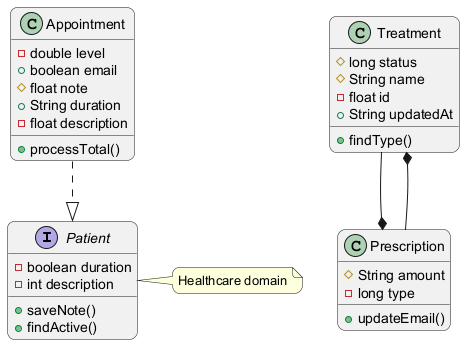

The diagram above was rendered by PlantUML. Its source (embedded in the PNG):
@startuml
skinparam backgroundColor #FFFFFF
skinparam roundCorner 15
interface Patient {
  -boolean duration
  -int description
  +saveNote()
  +findActive()
}
class Treatment {
  #long status
  #String name
  -float id
  +String updatedAt
  +findType()
}
class Prescription {
  #String amount
  -long type
  +updateEmail()
}
class Appointment {
  -double level
  +boolean email
  #float note
  +String duration
  -float description
  +processTotal()
}
Appointment ..|> Patient
Treatment --* Prescription
Prescription --* Treatment
note right of Patient : Healthcare domain
@enduml